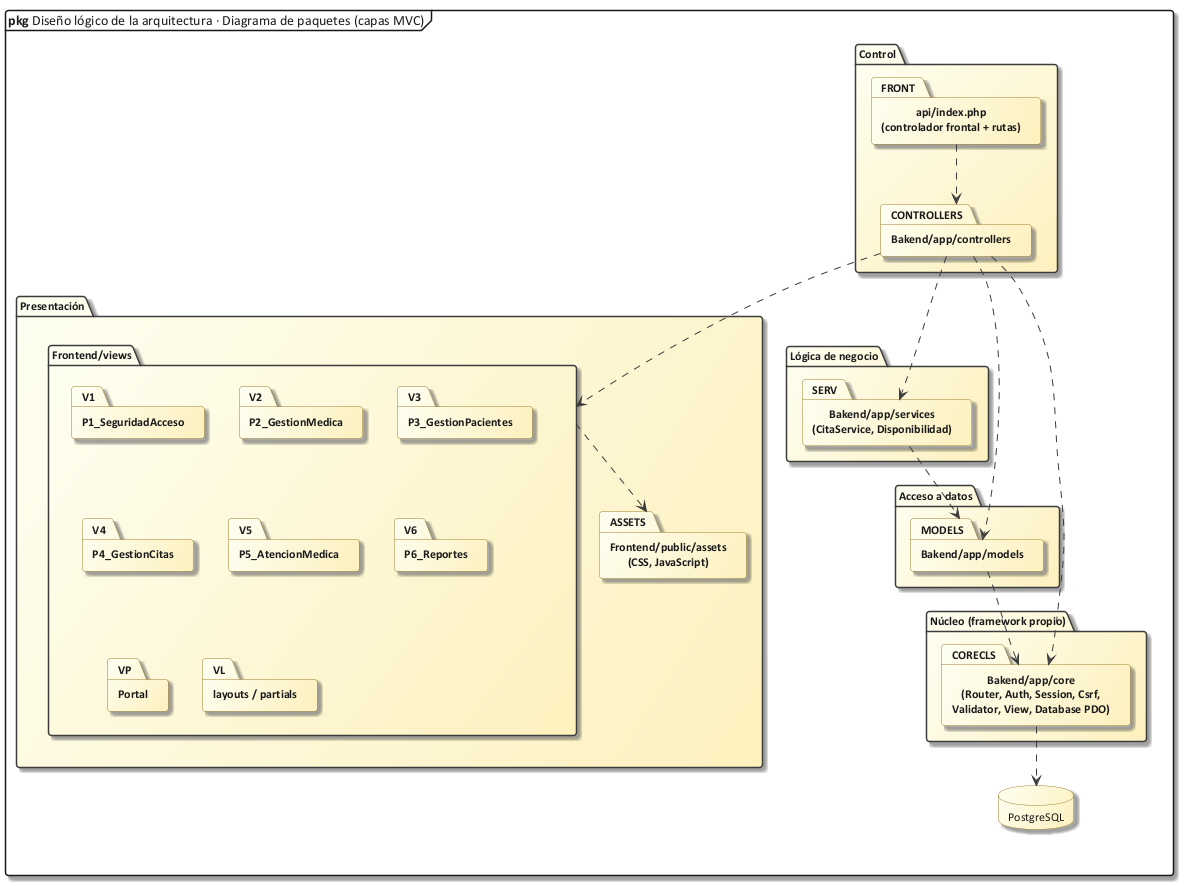

The diagram above was rendered by PlantUML. Its source (embedded in the PNG):
@startuml 42_paquetes_diseno
!include C:/Users/Sergio Estaca Paco/Desktop/HeadSalud/Docs/diagramas/estilo_ea.iuml
mainframe **pkg** Diseño lógico de la arquitectura · Diagrama de paquetes (capas MVC)
skinparam packageStyle folder

package "Presentación" as PRES {
  package "Frontend/views" as VIEWS {
    package "P1_SeguridadAcceso" as V1
    package "P2_GestionMedica" as V2
    package "P3_GestionPacientes" as V3
    package "P4_GestionCitas" as V4
    package "P5_AtencionMedica" as V5
    package "P6_Reportes" as V6
    package "Portal" as VP
    package "layouts / partials" as VL
  }
  package "Frontend/public/assets\n(CSS, JavaScript)" as ASSETS
}

package "Control" as CTRL {
  package "api/index.php\n(controlador frontal + rutas)" as FRONT
  package "Bakend/app/controllers" as CONTROLLERS
}

package "Lógica de negocio" as NEG {
  package "Bakend/app/services\n(CitaService, Disponibilidad)" as SERV
}

package "Acceso a datos" as DAT {
  package "Bakend/app/models" as MODELS
}

package "Núcleo (framework propio)" as CORE {
  package "Bakend/app/core\n(Router, Auth, Session, Csrf,\nValidator, View, Database PDO)" as CORECLS
}

database "PostgreSQL" as BD

FRONT ..> CONTROLLERS
CONTROLLERS ..> VIEWS
CONTROLLERS ..> SERV
CONTROLLERS ..> MODELS
SERV ..> MODELS
MODELS ..> CORECLS
CONTROLLERS ..> CORECLS
VIEWS ..> ASSETS
CORECLS ..> BD
@enduml